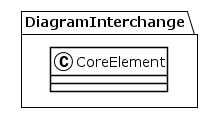

The diagram above was rendered by PlantUML. Its source (embedded in the PNG):
@startuml
!theme plain
package DiagramInterchange {
class CoreElement {
}
}
@enduml